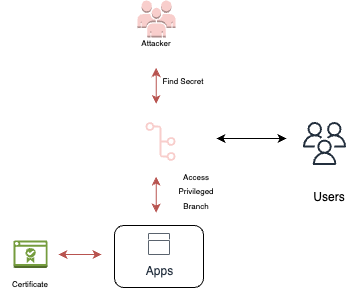

The diagram above was exported from draw.io. Its source (the exported page's mxGraphModel, read from the mxfile embedded in the PNG):
<mxGraphModel dx="586" dy="345" grid="0" gridSize="10" guides="1" tooltips="1" connect="1" arrows="1" fold="1" page="1" pageScale="1" pageWidth="850" pageHeight="1100" math="0" shadow="0">
  <root>
    <mxCell id="0" />
    <mxCell id="1" parent="0" />
    <mxCell id="b94HZelUpRPoaxA_aSND-3" value="" style="sketch=0;outlineConnect=0;fontColor=#232F3E;gradientColor=none;fillColor=#232F3D;strokeColor=none;dashed=0;verticalLabelPosition=bottom;verticalAlign=top;align=center;html=1;fontSize=12;fontStyle=0;aspect=fixed;pointerEvents=1;shape=mxgraph.aws4.users;" vertex="1" parent="1">
      <mxGeometry x="488.5" y="256.5" width="43" height="43" as="geometry" />
    </mxCell>
    <mxCell id="b94HZelUpRPoaxA_aSND-4" value="Users" style="text;html=1;strokeColor=none;fillColor=none;align=center;verticalAlign=middle;whiteSpace=wrap;rounded=0;" vertex="1" parent="1">
      <mxGeometry x="485" y="317" width="60" height="30" as="geometry" />
    </mxCell>
    <mxCell id="b94HZelUpRPoaxA_aSND-6" value="" style="endArrow=classic;startArrow=classic;html=1;rounded=0;" edge="1" parent="1">
      <mxGeometry width="50" height="50" relative="1" as="geometry">
        <mxPoint x="402" y="273" as="sourcePoint" />
        <mxPoint x="472" y="273" as="targetPoint" />
      </mxGeometry>
    </mxCell>
    <mxCell id="b94HZelUpRPoaxA_aSND-7" value="" style="outlineConnect=0;dashed=0;verticalLabelPosition=bottom;verticalAlign=top;align=center;html=1;shape=mxgraph.aws3.users;fillColor=#f8cecc;strokeColor=#b85450;" vertex="1" parent="1">
      <mxGeometry x="323" y="135" width="38" height="37" as="geometry" />
    </mxCell>
    <mxCell id="b94HZelUpRPoaxA_aSND-8" value="&lt;font style=&quot;font-size: 8px;&quot;&gt;Attacker&lt;/font&gt;" style="text;html=1;strokeColor=none;fillColor=none;align=center;verticalAlign=middle;whiteSpace=wrap;rounded=0;" vertex="1" parent="1">
      <mxGeometry x="312" y="162" width="60" height="30" as="geometry" />
    </mxCell>
    <mxCell id="b94HZelUpRPoaxA_aSND-40" value="" style="endArrow=classic;startArrow=classic;html=1;rounded=0;fillColor=#f8cecc;strokeColor=#b85450;" edge="1" parent="1">
      <mxGeometry width="50" height="50" relative="1" as="geometry">
        <mxPoint x="341.68" y="238.5" as="sourcePoint" />
        <mxPoint x="341.68" y="202.5" as="targetPoint" />
      </mxGeometry>
    </mxCell>
    <mxCell id="b94HZelUpRPoaxA_aSND-62" value="" style="sketch=0;outlineConnect=0;fillColor=#f8cecc;strokeColor=#b85450;dashed=0;verticalLabelPosition=bottom;verticalAlign=top;align=center;html=1;fontSize=12;fontStyle=0;aspect=fixed;pointerEvents=1;shape=mxgraph.aws4.git_repository;" vertex="1" parent="1">
      <mxGeometry x="331" y="256.5" width="30" height="39" as="geometry" />
    </mxCell>
    <mxCell id="b94HZelUpRPoaxA_aSND-63" value="" style="rounded=1;whiteSpace=wrap;html=1;" vertex="1" parent="1">
      <mxGeometry x="300" y="360" width="89" height="62" as="geometry" />
    </mxCell>
    <mxCell id="b94HZelUpRPoaxA_aSND-64" value="" style="endArrow=classic;startArrow=classic;html=1;rounded=0;fillColor=#f8cecc;strokeColor=#b85450;" edge="1" parent="1">
      <mxGeometry width="50" height="50" relative="1" as="geometry">
        <mxPoint x="341.68" y="347" as="sourcePoint" />
        <mxPoint x="341.68" y="311" as="targetPoint" />
      </mxGeometry>
    </mxCell>
    <mxCell id="b94HZelUpRPoaxA_aSND-65" value="Apps" style="sketch=0;outlineConnect=0;fontColor=#232F3E;gradientColor=none;strokeColor=#232F3E;fillColor=#ffffff;dashed=0;verticalLabelPosition=bottom;verticalAlign=top;align=center;html=1;fontSize=12;fontStyle=0;aspect=fixed;shape=mxgraph.aws4.resourceIcon;resIcon=mxgraph.aws4.apps;" vertex="1" parent="1">
      <mxGeometry x="331" y="365" width="27" height="27" as="geometry" />
    </mxCell>
    <mxCell id="b94HZelUpRPoaxA_aSND-66" value="&lt;font style=&quot;font-size: 8px;&quot;&gt;Find Secret&lt;/font&gt;" style="text;html=1;strokeColor=none;fillColor=none;align=center;verticalAlign=middle;whiteSpace=wrap;rounded=0;" vertex="1" parent="1">
      <mxGeometry x="339" y="200" width="60" height="30" as="geometry" />
    </mxCell>
    <mxCell id="b94HZelUpRPoaxA_aSND-67" value="&lt;font style=&quot;font-size: 8px;&quot;&gt;Access Privileged Branch&lt;/font&gt;" style="text;html=1;strokeColor=none;fillColor=none;align=center;verticalAlign=middle;whiteSpace=wrap;rounded=0;" vertex="1" parent="1">
      <mxGeometry x="352" y="310" width="60" height="30" as="geometry" />
    </mxCell>
    <mxCell id="b94HZelUpRPoaxA_aSND-68" value="" style="outlineConnect=0;dashed=0;verticalLabelPosition=bottom;verticalAlign=top;align=center;html=1;shape=mxgraph.aws3.certificate_manager_2;fillColor=#759C3E;gradientColor=none;" vertex="1" parent="1">
      <mxGeometry x="199" y="375" width="34" height="27.5" as="geometry" />
    </mxCell>
    <mxCell id="b94HZelUpRPoaxA_aSND-69" value="" style="endArrow=classic;startArrow=classic;html=1;rounded=0;fillColor=#f8cecc;strokeColor=#b85450;" edge="1" parent="1">
      <mxGeometry width="50" height="50" relative="1" as="geometry">
        <mxPoint x="287" y="389" as="sourcePoint" />
        <mxPoint x="244" y="389" as="targetPoint" />
      </mxGeometry>
    </mxCell>
    <mxCell id="b94HZelUpRPoaxA_aSND-70" value="&lt;font style=&quot;font-size: 8px;&quot;&gt;Certificate&lt;/font&gt;" style="text;html=1;strokeColor=none;fillColor=none;align=center;verticalAlign=middle;whiteSpace=wrap;rounded=0;" vertex="1" parent="1">
      <mxGeometry x="186" y="402.5" width="60" height="30" as="geometry" />
    </mxCell>
  </root>
</mxGraphModel>